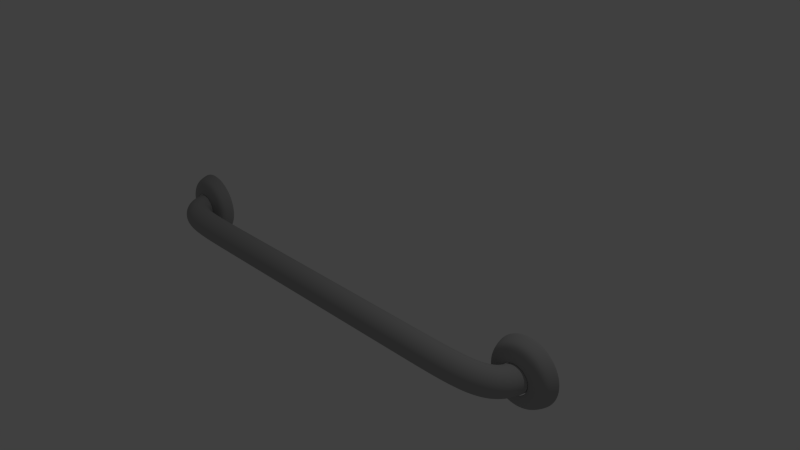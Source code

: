# Source: hand-bar.blend  (saved by Blender 2.71.5; exported with 4.5.12 LTS)
import bpy
from mathutils import Matrix  # noqa: F401  (used for matrix-valued properties, if any)

bpy.ops.wm.read_factory_settings(use_empty=True)
scene = bpy.context.scene
scene.name = 'Scene'

# ---- collections
col_collection_1 = bpy.data.collections.new('Collection 1'); scene.collection.children.link(col_collection_1)
col_collection_2 = bpy.data.collections.new('Collection 2'); scene.collection.children.link(col_collection_2)

# ---- materials (node trees are filled in below, after node groups)
mat_chrome = bpy.data.materials.new('Chrome')
mat_chrome.alpha_threshold = 0.0
mat_chrome.use_transparent_shadow = False
mat_chrome.diffuse_color = (0.402, 0.402, 0.402, 1.0)
mat_chrome.roughness = 0.5
mat_chrome.specular_intensity = 1.0
mat_chrome.line_color = (0.0, 0.0, 0.0, 1.0)

# ---- material node trees

# ---- world
world_world = bpy.data.worlds.new('World'); scene.world = world_world
world_world.color = (0.05088, 0.05088, 0.05088)
world_world.use_sun_shadow = False
world_world.sun_shadow_jitter_overblur = 0.0
world_world.cycles.sampling_method = 'MANUAL'
world_world.cycles.sample_map_resolution = 256

# ---- cameras
cam_camera = bpy.data.cameras.new('Camera')
cam_camera.clip_end = 100.0
cam_camera.lens = 35.0
cam_camera.sensor_width = 32.0
cam_camera.sensor_height = 18.0
cam_camera.ortho_scale = 7.314
cam_camera.dof.focus_distance = 0.0
cam_camera.dof.aperture_fstop = 128.0

# ---- lights
light_lamp = bpy.data.lights.new('Lamp', 'POINT')
light_lamp.transmission_factor = 0.0
light_lamp.cutoff_distance = 30.0
light_lamp.energy = 100.0
light_lamp.shadow_buffer_clip_start = 1.001
light_lamp.shadow_soft_size = 0.1
light_lamp.shadow_maximum_resolution = 0.006
light_lamp.use_absolute_resolution = True
light_lamp.cycles.use_multiple_importance_sampling = False

# ---- meshes
me_mesh = bpy.data.meshes.new('Mesh')
me_mesh.from_pydata([(-2.625, 0.4997, 2.241e-09), (-2.632, 0.4997, 0.046), (-2.649, 0.4997, 0.08734), (-2.676, 0.4998, 0.1224), (-2.711, 0.4999, 0.1494), (-2.753, 0.5, 0.1669), (-2.799, 0.5002, 0.1731), (-2.845, 0.5003, 0.1669), (-2.886, 0.5004, 0.1494), (-2.921, 0.5005, 0.1224), (-2.948, 0.5006, 0.08734), (-2.965, 0.5007, 0.046), (-2.972, 0.5007, -2.241e-09), (-2.965, 0.5007, -0.046), (-2.948, 0.5006, -0.08734), (-2.921, 0.5005, -0.1224), (-2.886, 0.5004, -0.1494), (-2.845, 0.5003, -0.1669), (-2.799, 0.5002, -0.1731), (-2.753, 0.5, -0.1669), (-2.711, 0.4999, -0.1494), (-2.676, 0.4998, -0.1224), (-2.649, 0.4997, -0.08734), (-2.632, 0.4997, -0.046), (-2.625, 0.4331, 0.02348), (-2.637, 0.4322, 0.06735), (-2.659, 0.4306, 0.1057), (-2.691, 0.4284, 0.137), (-2.729, 0.4257, 0.1595), (-2.773, 0.4225, 0.1715), (-2.819, 0.4192, 0.1715), (-2.863, 0.416, 0.1595), (-2.902, 0.4133, 0.137), (-2.933, 0.4111, 0.1057), (-2.955, 0.4094, 0.06735), (-2.967, 0.4086, 0.02348), (-2.967, 0.4086, -0.02348), (-2.955, 0.4094, -0.06735), (-2.933, 0.4111, -0.1057), (-2.902, 0.4133, -0.137), (-2.863, 0.416, -0.1595), (-2.819, 0.4192, -0.1715), (-2.773, 0.4225, -0.1715), (-2.729, 0.4257, -0.1595), (-2.691, 0.4284, -0.137), (-2.659, 0.4306, -0.1057), (-2.637, 0.4322, -0.06735), (-2.625, 0.4331, -0.02348), (-2.61, 0.338, 0.02348), (-2.622, 0.3347, 0.06735), (-2.643, 0.3285, 0.1057), (-2.673, 0.3199, 0.137), (-2.71, 0.3094, 0.1595), (-2.752, 0.2973, 0.1715), (-2.798, 0.2844, 0.1715), (-2.84, 0.2723, 0.1595), (-2.877, 0.2618, 0.137), (-2.907, 0.2532, 0.1057), (-2.928, 0.247, 0.06735), (-2.94, 0.2437, 0.02348), (-2.94, 0.2437, -0.02348), (-2.928, 0.247, -0.06735), (-2.907, 0.2532, -0.1057), (-2.877, 0.2618, -0.137), (-2.84, 0.2723, -0.1595), (-2.798, 0.2844, -0.1715), (-2.752, 0.2973, -0.1715), (-2.71, 0.3094, -0.1595), (-2.673, 0.3199, -0.137), (-2.643, 0.3285, -0.1057), (-2.622, 0.3347, -0.06735), (-2.61, 0.338, -0.02348), (-2.588, 0.2864, 0.02348), (-2.598, 0.2799, 0.06735), (-2.617, 0.2677, 0.1057), (-2.643, 0.2508, 0.137), (-2.676, 0.23, 0.1595), (-2.713, 0.2063, 0.1715), (-2.752, 0.1809, 0.1715), (-2.789, 0.1571, 0.1595), (-2.821, 0.1363, 0.137), (-2.848, 0.1194, 0.1057), (-2.867, 0.1073, 0.06735), (-2.877, 0.1008, 0.02348), (-2.877, 0.1008, -0.02348), (-2.867, 0.1073, -0.06735), (-2.848, 0.1194, -0.1057), (-2.821, 0.1363, -0.137), (-2.789, 0.1571, -0.1595), (-2.752, 0.1809, -0.1715), (-2.713, 0.2063, -0.1715), (-2.676, 0.23, -0.1595), (-2.643, 0.2508, -0.137), (-2.617, 0.2677, -0.1057), (-2.598, 0.2799, -0.06735), (-2.588, 0.2864, -0.02348), (-2.562, 0.2571, 0.02348), (-2.569, 0.2477, 0.06735), (-2.583, 0.2301, 0.1057), (-2.603, 0.2057, 0.137), (-2.627, 0.1757, 0.1595), (-2.654, 0.1414, 0.1715), (-2.683, 0.1047, 0.1715), (-2.711, 0.07035, 0.1595), (-2.734, 0.04033, 0.137), (-2.754, 0.0159, 0.1057), (-2.768, -0.001668, 0.06735), (-2.775, -0.01107, 0.02348), (-2.775, -0.01107, -0.02348), (-2.768, -0.001668, -0.06735), (-2.754, 0.0159, -0.1057), (-2.734, 0.04033, -0.137), (-2.711, 0.07035, -0.1595), (-2.683, 0.1047, -0.1715), (-2.654, 0.1414, -0.1715), (-2.627, 0.1757, -0.1595), (-2.603, 0.2057, -0.137), (-2.583, 0.2301, -0.1057), (-2.569, 0.2477, -0.06735), (-2.562, 0.2571, -0.02348), (-2.516, 0.2315, 0.02348), (-2.521, 0.2204, 0.06735), (-2.53, 0.1998, 0.1057), (-2.542, 0.171, 0.137), (-2.557, 0.1357, 0.1595), (-2.574, 0.09537, 0.1715), (-2.593, 0.05218, 0.1715), (-2.61, 0.01183, 0.1595), (-2.625, -0.02348, 0.137), (-2.637, -0.05223, 0.1057), (-2.646, -0.07289, 0.06735), (-2.651, -0.08394, 0.02348), (-2.651, -0.08394, -0.02348), (-2.646, -0.07289, -0.06735), (-2.637, -0.05223, -0.1057), (-2.625, -0.02348, -0.137), (-2.61, 0.01183, -0.1595), (-2.593, 0.05218, -0.1715), (-2.574, 0.09537, -0.1715), (-2.557, 0.1357, -0.1595), (-2.542, 0.171, -0.137), (-2.53, 0.1998, -0.1057), (-2.521, 0.2204, -0.06735), (-2.516, 0.2315, -0.02348), (-2.44, 0.2083, 0.02348), (-2.443, 0.1965, 0.06735), (-2.448, 0.1746, 0.1057), (-2.455, 0.1442, 0.137), (-2.463, 0.1067, 0.1595), (-2.473, 0.06393, 0.1715), (-2.484, 0.01815, 0.1715), (-2.493, -0.02463, 0.1595), (-2.502, -0.06207, 0.137), (-2.509, -0.09254, 0.1057), (-2.514, -0.1144, 0.06735), (-2.516, -0.1262, 0.02348), (-2.516, -0.1262, -0.02348), (-2.514, -0.1144, -0.06735), (-2.509, -0.09254, -0.1057), (-2.502, -0.06207, -0.137), (-2.493, -0.02463, -0.1595), (-2.484, 0.01815, -0.1715), (-2.473, 0.06393, -0.1715), (-2.463, 0.1067, -0.1595), (-2.455, 0.1442, -0.137), (-2.448, 0.1746, -0.1057), (-2.443, 0.1965, -0.06735), (-2.44, 0.2083, -0.02348), (-2.333, 0.191, 0.02348), (-2.335, 0.179, 0.06735), (-2.337, 0.1567, 0.1057), (-2.341, 0.1257, 0.137), (-2.346, 0.08754, 0.1595), (-2.351, 0.04396, 0.1715), (-2.356, -0.002682, 0.1715), (-2.361, -0.04626, 0.1595), (-2.366, -0.08439, 0.137), (-2.369, -0.1154, 0.1057), (-2.372, -0.1378, 0.06735), (-2.373, -0.1497, 0.02348), (-2.373, -0.1497, -0.02348), (-2.372, -0.1378, -0.06735), (-2.369, -0.1154, -0.1057), (-2.366, -0.08439, -0.137), (-2.361, -0.04626, -0.1595), (-2.356, -0.002682, -0.1715), (-2.351, 0.04396, -0.1715), (-2.346, 0.08754, -0.1595), (-2.341, 0.1257, -0.137), (-2.337, 0.1567, -0.1057), (-2.335, 0.179, -0.06735), (-2.333, 0.191, -0.02348), (-2.2, 0.1802, 0.02348), (-2.201, 0.1682, 0.06735), (-2.202, 0.1458, 0.1057), (-2.203, 0.1146, 0.137), (-2.206, 0.07625, 0.1595), (-2.208, 0.03244, 0.1715), (-2.211, -0.01445, 0.1715), (-2.213, -0.05826, 0.1595), (-2.215, -0.09659, 0.137), (-2.217, -0.1278, 0.1057), (-2.218, -0.1502, 0.06735), (-2.219, -0.1622, 0.02348), (-2.219, -0.1622, -0.02348), (-2.218, -0.1502, -0.06735), (-2.217, -0.1278, -0.1057), (-2.215, -0.09659, -0.137), (-2.213, -0.05826, -0.1595), (-2.211, -0.01445, -0.1715), (-2.208, 0.03244, -0.1715), (-2.206, 0.07625, -0.1595), (-2.203, 0.1146, -0.137), (-2.202, 0.1458, -0.1057), (-2.201, 0.1682, -0.06735), (-2.2, 0.1802, -0.02348), (-2.043, 0.1746, 0.02348), (-2.044, 0.1626, 0.06735), (-2.044, 0.1401, 0.1057), (-2.045, 0.1089, 0.137), (-2.046, 0.07049, 0.1595), (-2.047, 0.02662, 0.1715), (-2.048, -0.02032, 0.1715), (-2.049, -0.06419, 0.1595), (-2.05, -0.1026, 0.137), (-2.05, -0.1338, 0.1057), (-2.051, -0.1563, 0.06735), (-2.051, -0.1683, 0.02348), (-2.051, -0.1683, -0.02348), (-2.051, -0.1563, -0.06735), (-2.05, -0.1338, -0.1057), (-2.05, -0.1026, -0.137), (-2.049, -0.06419, -0.1595), (-2.048, -0.02032, -0.1715), (-2.047, 0.02662, -0.1715), (-2.046, 0.07049, -0.1595), (-2.045, 0.1089, -0.137), (-2.044, 0.1401, -0.1057), (-2.044, 0.1626, -0.06735), (-2.043, 0.1746, -0.02348), (-1.867, 0.1722, 0.02348), (-1.867, 0.1602, 0.06735), (-1.867, 0.1378, 0.1057), (-1.868, 0.1065, 0.137), (-1.868, 0.06811, 0.1595), (-1.868, 0.02423, 0.1715), (-1.869, -0.02272, 0.1715), (-1.869, -0.0666, 0.1595), (-1.869, -0.105, 0.137), (-1.869, -0.1362, 0.1057), (-1.87, -0.1587, 0.06735), (-1.87, -0.1707, 0.02348), (-1.87, -0.1707, -0.02348), (-1.87, -0.1587, -0.06735), (-1.869, -0.1362, -0.1057), (-1.869, -0.105, -0.137), (-1.869, -0.0666, -0.1595), (-1.869, -0.02272, -0.1715), (-1.868, 0.02423, -0.1715), (-1.868, 0.06811, -0.1595), (-1.868, 0.1065, -0.137), (-1.867, 0.1378, -0.1057), (-1.867, 0.1602, -0.06735), (-1.867, 0.1722, -0.02348), (-1.674, 0.1716, 0.02348), (-1.674, 0.1595, 0.06735), (-1.674, 0.1371, 0.1057), (-1.674, 0.1058, 0.137), (-1.674, 0.06744, 0.1595), (-1.674, 0.02356, 0.1715), (-1.674, -0.0234, 0.1715), (-1.674, -0.06727, 0.1595), (-1.674, -0.1057, 0.137), (-1.674, -0.1369, 0.1057), (-1.674, -0.1594, 0.06735), (-1.674, -0.1714, 0.02348), (-1.674, -0.1714, -0.02348), (-1.674, -0.1594, -0.06735), (-1.674, -0.1369, -0.1057), (-1.674, -0.1057, -0.137), (-1.674, -0.06727, -0.1595), (-1.674, -0.0234, -0.1715), (-1.674, 0.02356, -0.1715), (-1.674, 0.06744, -0.1595), (-1.674, 0.1058, -0.137), (-1.674, 0.1371, -0.1057), (-1.674, 0.1595, -0.06735), (-1.674, 0.1716, -0.02348), (-1.465, 0.1715, 0.02348), (-1.465, 0.1595, 0.06735), (-1.465, 0.137, 0.1057), (-1.465, 0.1057, 0.137), (-1.465, 0.06735, 0.1595), (-1.465, 0.02348, 0.1715), (-1.465, -0.02348, 0.1715), (-1.465, -0.06735, 0.1595), (-1.465, -0.1057, 0.137), (-1.465, -0.137, 0.1057), (-1.465, -0.1595, 0.06735), (-1.465, -0.1715, 0.02348), (-1.465, -0.1715, -0.02348), (-1.465, -0.1595, -0.06735), (-1.465, -0.137, -0.1057), (-1.465, -0.1057, -0.137), (-1.465, -0.06735, -0.1595), (-1.465, -0.02348, -0.1715), (-1.465, 0.02348, -0.1715), (-1.465, 0.06736, -0.1595), (-1.465, 0.1057, -0.137), (-1.465, 0.137, -0.1057), (-1.465, 0.1595, -0.06735), (-1.465, 0.1715, -0.02348), (-1.244, 0.1715, 0.02348), (-1.244, 0.1595, 0.06735), (-1.244, 0.137, 0.1057), (-1.244, 0.1057, 0.137), (-1.244, 0.06735, 0.1595), (-1.244, 0.02348, 0.1715), (-1.244, -0.02348, 0.1715), (-1.244, -0.06735, 0.1595), (-1.244, -0.1057, 0.137), (-1.244, -0.137, 0.1057), (-1.244, -0.1595, 0.06735), (-1.244, -0.1715, 0.02348), (-1.244, -0.1715, -0.02348), (-1.244, -0.1595, -0.06735), (-1.244, -0.137, -0.1057), (-1.244, -0.1057, -0.137), (-1.244, -0.06735, -0.1595), (-1.244, -0.02348, -0.1715), (-1.244, 0.02348, -0.1715), (-1.244, 0.06735, -0.1595), (-1.244, 0.1057, -0.137), (-1.244, 0.137, -0.1057), (-1.244, 0.1595, -0.06735), (-1.244, 0.1715, -0.02348), (-1.012, 0.1715, 0.02348), (-1.012, 0.1595, 0.06735), (-1.012, 0.137, 0.1057), (-1.012, 0.1057, 0.137), (-1.012, 0.06735, 0.1595), (-1.012, 0.02348, 0.1715), (-1.012, -0.02348, 0.1715), (-1.012, -0.06735, 0.1595), (-1.012, -0.1057, 0.137), (-1.012, -0.137, 0.1057), (-1.012, -0.1595, 0.06735), (-1.012, -0.1715, 0.02348), (-1.012, -0.1715, -0.02348), (-1.012, -0.1595, -0.06735), (-1.012, -0.137, -0.1057), (-1.012, -0.1057, -0.137), (-1.012, -0.06735, -0.1595), (-1.012, -0.02348, -0.1715), (-1.012, 0.02348, -0.1715), (-1.012, 0.06735, -0.1595), (-1.012, 0.1057, -0.137), (-1.012, 0.137, -0.1057), (-1.012, 0.1595, -0.06735), (-1.012, 0.1715, -0.02348), (-0.7712, 0.1715, 0.02348), (-0.7712, 0.1595, 0.06735), (-0.7712, 0.137, 0.1057), (-0.7712, 0.1057, 0.137), (-0.7712, 0.06735, 0.1595), (-0.7712, 0.02348, 0.1715), (-0.7712, -0.02348, 0.1715), (-0.7712, -0.06735, 0.1595), (-0.7712, -0.1057, 0.137), (-0.7712, -0.137, 0.1057), (-0.7712, -0.1595, 0.06735), (-0.7712, -0.1715, 0.02348), (-0.7712, -0.1715, -0.02348), (-0.7712, -0.1595, -0.06735), (-0.7712, -0.137, -0.1057), (-0.7712, -0.1057, -0.137), (-0.7712, -0.06735, -0.1595), (-0.7712, -0.02348, -0.1715), (-0.7712, 0.02348, -0.1715), (-0.7712, 0.06735, -0.1595), (-0.7712, 0.1057, -0.137), (-0.7712, 0.137, -0.1057), (-0.7712, 0.1595, -0.06735), (-0.7712, 0.1715, -0.02348), (-0.5227, 0.1715, 0.02348), (-0.5227, 0.1595, 0.06735), (-0.5227, 0.137, 0.1057), (-0.5227, 0.1057, 0.137), (-0.5227, 0.06735, 0.1595), (-0.5227, 0.02348, 0.1715), (-0.5227, -0.02348, 0.1715), (-0.5227, -0.06735, 0.1595), (-0.5227, -0.1057, 0.137), (-0.5227, -0.137, 0.1057), (-0.5227, -0.1595, 0.06735), (-0.5227, -0.1715, 0.02348), (-0.5227, -0.1715, -0.02348), (-0.5227, -0.1595, -0.06735), (-0.5227, -0.137, -0.1057), (-0.5227, -0.1057, -0.137), (-0.5227, -0.06735, -0.1595), (-0.5227, -0.02348, -0.1715), (-0.5227, 0.02348, -0.1715), (-0.5227, 0.06735, -0.1595), (-0.5227, 0.1057, -0.137), (-0.5227, 0.137, -0.1057), (-0.5227, 0.1595, -0.06735), (-0.5227, 0.1715, -0.02348), (-0.2689, 0.1715, 0.02348), (-0.2689, 0.1595, 0.06735), (-0.2689, 0.137, 0.1057), (-0.2689, 0.1057, 0.137), (-0.2689, 0.06735, 0.1595), (-0.2689, 0.02348, 0.1715), (-0.2689, -0.02348, 0.1715), (-0.2689, -0.06735, 0.1595), (-0.2689, -0.1057, 0.137), (-0.2689, -0.137, 0.1057), (-0.2689, -0.1595, 0.06735), (-0.2689, -0.1715, 0.02348), (-0.2689, -0.1715, -0.02348), (-0.2689, -0.1595, -0.06735), (-0.2689, -0.137, -0.1057), (-0.2689, -0.1057, -0.137), (-0.2689, -0.06735, -0.1595), (-0.2689, -0.02348, -0.1715), (-0.2689, 0.02348, -0.1715), (-0.2689, 0.06735, -0.1595), (-0.2689, 0.1057, -0.137), (-0.2689, 0.137, -0.1057), (-0.2689, 0.1595, -0.06735), (-0.2689, 0.1715, -0.02348), (-0.01154, 0.1715, 0.02348), (-0.01154, 0.1595, 0.06735), (-0.01154, 0.137, 0.1057), (-0.01154, 0.1057, 0.137), (-0.01154, 0.06735, 0.1595), (-0.01154, 0.02348, 0.1715), (-0.01154, -0.02348, 0.1715), (-0.01154, -0.06735, 0.1595), (-0.01154, -0.1057, 0.137), (-0.01154, -0.137, 0.1057), (-0.01154, -0.1595, 0.06735), (-0.01154, -0.1715, 0.02348), (-0.01154, -0.1715, -0.02348), (-0.01154, -0.1595, -0.06735), (-0.01154, -0.137, -0.1057), (-0.01154, -0.1057, -0.137), (-0.01154, -0.06735, -0.1595), (-0.01154, -0.02348, -0.1715), (-0.01154, 0.02348, -0.1715), (-0.01154, 0.06735, -0.1595), (-0.01154, 0.1057, -0.137), (-0.01154, 0.137, -0.1057), (-0.01154, 0.1595, -0.06735), (-0.01154, 0.1715, -0.02348), (0.2474, 0.1715, 0.02348), (0.2474, 0.1595, 0.06735), (0.2474, 0.137, 0.1057), (0.2474, 0.1057, 0.137), (0.2474, 0.06735, 0.1595), (0.2474, 0.02348, 0.1715), (0.2474, -0.02348, 0.1715), (0.2474, -0.06735, 0.1595), (0.2474, -0.1057, 0.137), (0.2474, -0.137, 0.1057), (0.2474, -0.1595, 0.06735), (0.2474, -0.1715, 0.02348), (0.2474, -0.1715, -0.02348), (0.2474, -0.1595, -0.06735), (0.2474, -0.137, -0.1057), (0.2474, -0.1057, -0.137), (0.2474, -0.06735, -0.1595), (0.2474, -0.02348, -0.1715), (0.2474, 0.02348, -0.1715), (0.2474, 0.06735, -0.1595), (0.2474, 0.1057, -0.137), (0.2474, 0.137, -0.1057), (0.2474, 0.1595, -0.06735), (0.2474, 0.1715, -0.02348), (0.5059, 0.1715, 0.02348), (0.5059, 0.1595, 0.06735), (0.5059, 0.137, 0.1057), (0.5059, 0.1057, 0.137), (0.5059, 0.06735, 0.1595), (0.5059, 0.02348, 0.1715), (0.5059, -0.02348, 0.1715), (0.5059, -0.06735, 0.1595), (0.5059, -0.1057, 0.137), (0.5059, -0.137, 0.1057), (0.5059, -0.1595, 0.06735), (0.5059, -0.1715, 0.02348), (0.5059, -0.1715, -0.02348), (0.5059, -0.1595, -0.06735), (0.5059, -0.137, -0.1057), (0.5059, -0.1057, -0.137), (0.5059, -0.06735, -0.1595), (0.5059, -0.02348, -0.1715), (0.5059, 0.02348, -0.1715), (0.5059, 0.06735, -0.1595), (0.5059, 0.1057, -0.137), (0.5059, 0.137, -0.1057), (0.5059, 0.1595, -0.06735), (0.5059, 0.1715, -0.02348), (0.7619, 0.1715, 0.02348), (0.7619, 0.1595, 0.06735), (0.7619, 0.137, 0.1057), (0.7619, 0.1057, 0.137), (0.7619, 0.06735, 0.1595), (0.7619, 0.02348, 0.1715), (0.7619, -0.02348, 0.1715), (0.7619, -0.06735, 0.1595), (0.7619, -0.1057, 0.137), (0.7619, -0.137, 0.1057), (0.7619, -0.1595, 0.06735), (0.7619, -0.1715, 0.02348), (0.7619, -0.1715, -0.02348), (0.7619, -0.1595, -0.06735), (0.7619, -0.137, -0.1057), (0.7619, -0.1057, -0.137), (0.7619, -0.06735, -0.1595), (0.7619, -0.02348, -0.1715), (0.7619, 0.02348, -0.1715), (0.7619, 0.06735, -0.1595), (0.7619, 0.1057, -0.137), (0.7619, 0.137, -0.1057), (0.7619, 0.1595, -0.06735), (0.7619, 0.1715, -0.02348), (1.013, 0.1715, 0.02348), (1.013, 0.1595, 0.06735), (1.013, 0.137, 0.1057), (1.013, 0.1057, 0.137), (1.013, 0.06735, 0.1595), (1.013, 0.02348, 0.1715), (1.013, -0.02348, 0.1715), (1.013, -0.06735, 0.1595), (1.013, -0.1057, 0.137), (1.013, -0.137, 0.1057), (1.013, -0.1595, 0.06735), (1.013, -0.1715, 0.02348), (1.013, -0.1715, -0.02348), (1.013, -0.1595, -0.06735), (1.013, -0.137, -0.1057), (1.013, -0.1057, -0.137), (1.013, -0.06735, -0.1595), (1.013, -0.02348, -0.1715), (1.013, 0.02348, -0.1715), (1.013, 0.06735, -0.1595), (1.013, 0.1057, -0.137), (1.013, 0.137, -0.1057), (1.013, 0.1595, -0.06735), (1.013, 0.1715, -0.02348), (1.258, 0.1715, 0.02348), (1.258, 0.1595, 0.06735), (1.258, 0.137, 0.1057), (1.258, 0.1057, 0.137), (1.258, 0.06735, 0.1595), (1.258, 0.02348, 0.1715), (1.258, -0.02348, 0.1715), (1.258, -0.06735, 0.1595), (1.258, -0.1057, 0.137), (1.258, -0.137, 0.1057), (1.258, -0.1595, 0.06735), (1.258, -0.1715, 0.02348), (1.258, -0.1715, -0.02348), (1.258, -0.1595, -0.06735), (1.258, -0.137, -0.1057), (1.258, -0.1057, -0.137), (1.258, -0.06735, -0.1595), (1.258, -0.02348, -0.1715), (1.258, 0.02348, -0.1715), (1.258, 0.06735, -0.1595), (1.258, 0.1057, -0.137), (1.258, 0.137, -0.1057), (1.258, 0.1595, -0.06735), (1.258, 0.1715, -0.02348), (1.494, 0.1715, 0.02348), (1.494, 0.1595, 0.06735), (1.494, 0.137, 0.1057), (1.494, 0.1057, 0.137), (1.494, 0.06735, 0.1595), (1.494, 0.02348, 0.1715), (1.494, -0.02348, 0.1715), (1.494, -0.06735, 0.1595), (1.494, -0.1057, 0.137), (1.494, -0.137, 0.1057), (1.494, -0.1595, 0.06735), (1.494, -0.1715, 0.02348), (1.494, -0.1715, -0.02348), (1.494, -0.1595, -0.06735), (1.494, -0.137, -0.1057), (1.494, -0.1057, -0.137), (1.494, -0.06735, -0.1595), (1.494, -0.02348, -0.1715), (1.494, 0.02348, -0.1715), (1.494, 0.06735, -0.1595), (1.494, 0.1057, -0.137), (1.494, 0.137, -0.1057), (1.494, 0.1595, -0.06735), (1.494, 0.1715, -0.02348), (1.718, 0.1715, 0.02348), (1.718, 0.1595, 0.06735), (1.718, 0.137, 0.1057), (1.718, 0.1058, 0.137), (1.718, 0.06737, 0.1595), (1.718, 0.02349, 0.1715), (1.718, -0.02347, 0.1715), (1.718, -0.06734, 0.1595), (1.718, -0.1057, 0.137), (1.718, -0.137, 0.1057), (1.718, -0.1595, 0.06735), (1.718, -0.1715, 0.02348), (1.718, -0.1715, -0.02348), (1.718, -0.1595, -0.06735), (1.718, -0.137, -0.1057), (1.718, -0.1057, -0.137), (1.718, -0.06734, -0.1595), (1.718, -0.02347, -0.1715), (1.718, 0.02349, -0.1715), (1.718, 0.06737, -0.1595), (1.718, 0.1058, -0.137), (1.718, 0.137, -0.1057), (1.718, 0.1595, -0.06735), (1.718, 0.1715, -0.02348), (1.929, 0.1718, 0.02348), (1.929, 0.1598, 0.06735), (1.929, 0.1373, 0.1057), (1.929, 0.106, 0.137), (1.929, 0.06764, 0.1595), (1.929, 0.02377, 0.1715), (1.93, -0.02319, 0.1715), (1.93, -0.06707, 0.1595), (1.93, -0.1055, 0.137), (1.93, -0.1367, 0.1057), (1.93, -0.1592, 0.06735), (1.93, -0.1712, 0.02348), (1.93, -0.1712, -0.02348), (1.93, -0.1592, -0.06735), (1.93, -0.1367, -0.1057), (1.93, -0.1055, -0.137), (1.93, -0.06707, -0.1595), (1.93, -0.02319, -0.1715), (1.929, 0.02377, -0.1715), (1.929, 0.06764, -0.1595), (1.929, 0.106, -0.137), (1.929, 0.1373, -0.1057), (1.929, 0.1598, -0.06735), (1.929, 0.1718, -0.02348), (2.123, 0.1731, 0.02348), (2.123, 0.1611, 0.06735), (2.124, 0.1386, 0.1057), (2.124, 0.1074, 0.137), (2.125, 0.06899, 0.1595), (2.125, 0.02512, 0.1715), (2.126, -0.02184, 0.1715), (2.126, -0.06571, 0.1595), (2.127, -0.1041, 0.137), (2.127, -0.1353, 0.1057), (2.127, -0.1578, 0.06735), (2.128, -0.1698, 0.02348), (2.128, -0.1698, -0.02348), (2.127, -0.1578, -0.06735), (2.127, -0.1353, -0.1057), (2.127, -0.1041, -0.137), (2.126, -0.06571, -0.1595), (2.126, -0.02184, -0.1715), (2.125, 0.02512, -0.1715), (2.125, 0.06899, -0.1595), (2.124, 0.1074, -0.137), (2.124, 0.1386, -0.1057), (2.123, 0.1611, -0.06735), (2.123, 0.1731, -0.02348), (2.298, 0.1769, 0.02348), (2.299, 0.1649, 0.06735), (2.3, 0.1424, 0.1057), (2.301, 0.1112, 0.137), (2.302, 0.07281, 0.1595), (2.304, 0.02896, 0.1715), (2.305, -0.01797, 0.1715), (2.307, -0.06182, 0.1595), (2.308, -0.1002, 0.137), (2.309, -0.1314, 0.1057), (2.31, -0.1539, 0.06735), (2.31, -0.1659, 0.02348), (2.31, -0.1659, -0.02348), (2.31, -0.1539, -0.06735), (2.309, -0.1314, -0.1057), (2.308, -0.1002, -0.137), (2.307, -0.06182, -0.1595), (2.305, -0.01797, -0.1715), (2.304, 0.02896, -0.1715), (2.302, 0.07281, -0.1595), (2.301, 0.1112, -0.137), (2.3, 0.1424, -0.1057), (2.299, 0.1649, -0.06735), (2.298, 0.1769, -0.02348), (2.452, 0.1849, 0.02348), (2.453, 0.1729, 0.06735), (2.454, 0.1505, 0.1057), (2.457, 0.1193, 0.137), (2.46, 0.08105, 0.1595), (2.463, 0.0373, 0.1715), (2.467, -0.009513, 0.1715), (2.47, -0.05326, 0.1595), (2.473, -0.09153, 0.137), (2.476, -0.1227, 0.1057), (2.477, -0.1451, 0.06735), (2.478, -0.1571, 0.02348), (2.478, -0.1571, -0.02348), (2.477, -0.1451, -0.06735), (2.476, -0.1227, -0.1057), (2.473, -0.09153, -0.137), (2.47, -0.05326, -0.1595), (2.467, -0.009513, -0.1715), (2.463, 0.0373, -0.1715), (2.46, 0.08105, -0.1595), (2.457, 0.1193, -0.137), (2.454, 0.1505, -0.1057), (2.453, 0.1729, -0.06735), (2.452, 0.1849, -0.02348), (2.579, 0.1989, 0.02348), (2.581, 0.187, 0.06735), (2.585, 0.1648, 0.1057), (2.589, 0.134, 0.137), (2.595, 0.09602, 0.1595), (2.602, 0.05268, 0.1715), (2.609, 0.006287, 0.1715), (2.616, -0.03706, 0.1595), (2.622, -0.07499, 0.137), (2.627, -0.1059, 0.1057), (2.63, -0.1281, 0.06735), (2.632, -0.1399, 0.02348), (2.632, -0.1399, -0.02348), (2.63, -0.1281, -0.06735), (2.627, -0.1059, -0.1057), (2.622, -0.07499, -0.137), (2.616, -0.03706, -0.1595), (2.609, 0.006287, -0.1715), (2.602, 0.05268, -0.1715), (2.595, 0.09602, -0.1595), (2.589, 0.134, -0.137), (2.585, 0.1648, -0.1057), (2.581, 0.187, -0.06735), (2.579, 0.1989, -0.02348), (2.677, 0.2198, 0.02348), (2.68, 0.2083, 0.06735), (2.687, 0.1867, 0.1057), (2.696, 0.1568, 0.137), (2.707, 0.12, 0.1595), (2.719, 0.07801, 0.1715), (2.733, 0.03303, 0.1715), (2.745, -0.009001, 0.1595), (2.756, -0.04577, 0.137), (2.765, -0.07571, 0.1057), (2.772, -0.09723, 0.06735), (2.775, -0.1087, 0.02348), (2.775, -0.1087, -0.02348), (2.772, -0.09723, -0.06735), (2.765, -0.07571, -0.1057), (2.756, -0.04577, -0.137), (2.745, -0.009001, -0.1595), (2.733, 0.03303, -0.1715), (2.719, 0.07801, -0.1715), (2.707, 0.12, -0.1595), (2.696, 0.1568, -0.137), (2.687, 0.1867, -0.1057), (2.68, 0.2083, -0.06735), (2.677, 0.2198, -0.02348), (2.741, 0.2454, 0.02348), (2.747, 0.2349, 0.06735), (2.758, 0.2153, 0.1057), (2.773, 0.1881, 0.137), (2.792, 0.1546, 0.1595), (2.813, 0.1163, 0.1715), (2.836, 0.07539, 0.1715), (2.858, 0.03713, 0.1595), (2.877, 0.003653, 0.137), (2.892, -0.0236, 0.1057), (2.903, -0.04319, 0.06735), (2.909, -0.05368, 0.02348), (2.909, -0.05368, -0.02348), (2.903, -0.04319, -0.06735), (2.892, -0.0236, -0.1057), (2.877, 0.003653, -0.137), (2.858, 0.03713, -0.1595), (2.836, 0.07539, -0.1715), (2.813, 0.1163, -0.1715), (2.792, 0.1546, -0.1595), (2.773, 0.1881, -0.137), (2.758, 0.2153, -0.1057), (2.747, 0.2349, -0.06735), (2.741, 0.2454, -0.02348), (2.777, 0.2723, 0.02348), (2.785, 0.264, 0.06735), (2.802, 0.2487, 0.1057), (2.825, 0.2273, 0.137), (2.853, 0.2011, 0.1595), (2.885, 0.1711, 0.1715), (2.919, 0.139, 0.1715), (2.951, 0.109, 0.1595), (2.979, 0.08273, 0.137), (3.002, 0.06136, 0.1057), (3.018, 0.046, 0.06735), (3.027, 0.03778, 0.02348), (3.027, 0.03778, -0.02348), (3.018, 0.046, -0.06735), (3.002, 0.06136, -0.1057), (2.979, 0.08273, -0.137), (2.951, 0.109, -0.1595), (2.919, 0.139, -0.1715), (2.885, 0.1711, -0.1715), (2.853, 0.2011, -0.1595), (2.825, 0.2273, -0.137), (2.802, 0.2487, -0.1057), (2.785, 0.264, -0.06735), (2.777, 0.2723, -0.02348), (2.8, 0.309, 0.02348), (2.811, 0.304, 0.06735), (2.832, 0.2947, 0.1057), (2.86, 0.2818, 0.137), (2.895, 0.2659, 0.1595), (2.935, 0.2478, 0.1715), (2.978, 0.2283, 0.1715), (3.018, 0.2102, 0.1595), (3.053, 0.1943, 0.137), (3.081, 0.1814, 0.1057), (3.102, 0.1721, 0.06735), (3.113, 0.1671, 0.02348), (3.113, 0.1671, -0.02348), (3.102, 0.1721, -0.06735), (3.081, 0.1814, -0.1057), (3.053, 0.1943, -0.137), (3.018, 0.2102, -0.1595), (2.978, 0.2283, -0.1715), (2.935, 0.2478, -0.1715), (2.895, 0.2659, -0.1595), (2.86, 0.2818, -0.137), (2.832, 0.2947, -0.1057), (2.811, 0.304, -0.06735), (2.8, 0.309, -0.02348), (2.82, 0.3795, 0.02348), (2.832, 0.3775, 0.06735), (2.854, 0.3737, 0.1057), (2.885, 0.3685, 0.137), (2.923, 0.362, 0.1595), (2.966, 0.3547, 0.1715), (3.012, 0.3468, 0.1715), (3.056, 0.3394, 0.1595), (3.093, 0.3329, 0.137), (3.124, 0.3277, 0.1057), (3.146, 0.3239, 0.06735), (3.158, 0.3219, 0.02348), (3.158, 0.3219, -0.02348), (3.146, 0.3239, -0.06735), (3.124, 0.3277, -0.1057), (3.093, 0.3329, -0.137), (3.056, 0.3394, -0.1595), (3.012, 0.3468, -0.1715), (2.966, 0.3547, -0.1715), (2.923, 0.362, -0.1595), (2.885, 0.3685, -0.137), (2.854, 0.3737, -0.1057), (2.832, 0.3775, -0.06735), (2.82, 0.3795, -0.02348), (2.829, 0.4993, 0.02348), (2.841, 0.4993, 0.06735), (2.863, 0.4993, 0.1057), (2.894, 0.4993, 0.137), (2.933, 0.4993, 0.1595), (2.977, 0.4993, 0.1715), (3.024, 0.4992, 0.1715), (3.067, 0.4992, 0.1595), (3.106, 0.4992, 0.137), (3.137, 0.4992, 0.1057), (3.16, 0.4992, 0.06735), (3.172, 0.4992, 0.02348), (3.172, 0.4992, -0.02348), (3.16, 0.4992, -0.06735), (3.137, 0.4992, -0.1057), (3.106, 0.4992, -0.137), (3.067, 0.4992, -0.1595), (3.024, 0.4992, -0.1715), (2.977, 0.4993, -0.1715), (2.933, 0.4993, -0.1595), (2.894, 0.4993, -0.137), (2.863, 0.4993, -0.1057), (2.841, 0.4993, -0.06735), (2.829, 0.4993, -0.02348)], [], [(49, 25, 26, 50), (53, 54, 78, 77), (76, 52, 53, 77), (11, 35, 34), (50, 26, 27, 51), (52, 28, 29, 53), (51, 27, 28, 52), (80, 56, 57, 81), (79, 55, 56, 80), (12, 36, 35), (53, 29, 30, 54), (36, 13, 37), (55, 54, 30, 31), (55, 31, 32, 56), (56, 32, 33, 57), (57, 33, 34, 58), (84, 60, 61, 85), (58, 34, 35, 59), (88, 87, 63, 64), (88, 64, 65, 89), (43, 20, 44), (90, 89, 65, 66), (63, 39, 40, 64), (64, 40, 41, 65), (44, 21, 45), (65, 41, 42, 66), (67, 66, 42, 43), (95, 72, 96, 119), (67, 43, 44, 68), (69, 68, 44, 45), (75, 76, 100, 99), (69, 45, 46, 70), (70, 46, 47, 71), (48, 71, 47, 24), (4, 28, 27), (6, 30, 29), (7, 31, 30), (78, 54, 55, 79), (10, 34, 33), (31, 8, 32), (32, 9, 33), (85, 61, 62, 86), (86, 62, 63, 87), (59, 35, 36, 60), (60, 36, 37, 61), (61, 37, 38, 62), (62, 38, 39, 63), (92, 68, 69, 93), (94, 93, 69, 70), (74, 75, 99, 98), (24, 1, 25), (101, 77, 78, 102), (73, 49, 50, 74), (74, 50, 51, 75), (51, 52, 76, 75), (105, 81, 82, 106), (118, 94, 95, 119), (81, 57, 58, 82), (82, 58, 59, 83), (83, 59, 60, 84), (14, 38, 37), (15, 39, 38), (41, 18, 42), (42, 19, 43), (40, 17, 41), (39, 16, 40), (90, 66, 67, 91), (91, 67, 68, 92), (45, 22, 46), (46, 23, 47), (94, 70, 71, 95), (72, 48, 49, 73), (104, 80, 81, 105), (83, 84, 108, 107), (108, 84, 85, 109), (114, 115, 139, 138), (122, 98, 99, 123), (102, 103, 127, 126), (120, 96, 97, 121), (106, 82, 83, 107), (112, 113, 137, 136), (111, 87, 88, 112), (113, 114, 138, 137), (112, 88, 89, 113), (113, 89, 90, 114), (114, 90, 91, 115), (115, 91, 92, 116), (116, 92, 93, 117), (117, 93, 94, 118), (143, 119, 96, 120), (121, 97, 98, 122), (144, 120, 121, 145), (73, 74, 98, 97), (123, 99, 100, 124), (124, 100, 101, 125), (101, 102, 126, 125), (76, 77, 101, 100), (102, 78, 79, 103), (103, 79, 80, 104), (142, 118, 119, 143), (109, 85, 86, 110), (110, 86, 87, 111), (124, 125, 149, 148), (150, 126, 127, 151), (103, 104, 128, 127), (104, 105, 129, 128), (105, 106, 130, 129), (106, 107, 131, 130), (107, 108, 132, 131), (108, 109, 133, 132), (133, 109, 110, 134), (110, 111, 135, 134), (111, 112, 136, 135), (141, 142, 166, 165), (166, 142, 143, 167), (145, 121, 122, 146), (168, 144, 145, 169), (147, 123, 124, 148), (127, 128, 152, 151), (182, 181, 157, 158), (133, 134, 158, 157), (161, 137, 138, 162), (163, 139, 140, 164), (140, 141, 165, 164), (115, 116, 140, 139), (116, 117, 141, 140), (141, 117, 118, 142), (144, 167, 143, 120), (147, 146, 122, 123), (149, 125, 126, 150), (128, 129, 153, 152), (153, 129, 130, 154), (154, 130, 131, 155), (155, 131, 132, 156), (132, 133, 157, 156), (185, 184, 160, 161), (185, 161, 162, 186), (162, 138, 139, 163), (164, 165, 189, 188), (191, 167, 144, 168), (181, 180, 156, 157), (182, 158, 159, 183), (184, 183, 159, 160), (158, 134, 135, 159), (159, 135, 136, 160), (160, 136, 137, 161), (189, 165, 166, 190), (214, 190, 191, 215), (168, 169, 193, 192), (166, 167, 191, 190), (170, 146, 147, 171), (171, 147, 148, 172), (197, 173, 174, 198), (199, 175, 176, 200), (172, 148, 149, 173), (173, 149, 150, 174), (174, 150, 151, 175), (175, 151, 152, 176), (176, 152, 153, 177), (177, 153, 154, 178), (179, 178, 154, 155), (180, 179, 155, 156), (211, 187, 188, 212), (186, 162, 163, 187), (187, 163, 164, 188), (192, 193, 217, 216), (215, 191, 168, 192), (194, 170, 171, 195), (169, 145, 146, 170), (200, 176, 177, 201), (201, 177, 178, 202), (202, 178, 179, 203), (230, 206, 207, 231), (203, 179, 180, 204), (212, 188, 189, 213), (198, 174, 175, 199), (204, 180, 181, 205), (205, 181, 182, 206), (206, 182, 183, 207), (232, 208, 209, 233), (207, 183, 184, 208), (234, 210, 211, 235), (208, 184, 185, 209), (210, 209, 185, 186), (210, 186, 187, 211), (213, 189, 190, 214), (215, 192, 216, 239), (169, 170, 194, 193), (197, 198, 222, 221), (198, 199, 223, 222), (195, 171, 172, 196), (196, 172, 173, 197), (226, 227, 251, 250), (230, 231, 255, 254), (205, 206, 230, 229), (231, 207, 208, 232), (233, 209, 210, 234), (235, 211, 212, 236), (261, 237, 238, 262), (217, 218, 242, 241), (264, 240, 241, 265), (199, 200, 224, 223), (228, 229, 253, 252), (253, 229, 230, 254), (204, 205, 229, 228), (236, 212, 213, 237), (237, 213, 214, 238), (315, 291, 292, 316), (240, 263, 239, 216), (240, 216, 217, 241), (239, 238, 214, 215), (217, 193, 194, 218), (218, 194, 195, 219), (219, 195, 196, 220), (196, 197, 221, 220), (248, 224, 225, 249), (200, 201, 225, 224), (225, 201, 202, 226), (226, 202, 203, 227), (227, 203, 204, 228), (259, 235, 236, 260), (238, 239, 263, 262), (260, 236, 237, 261), (218, 219, 243, 242), (219, 220, 244, 243), (220, 221, 245, 244), (221, 222, 246, 245), (222, 223, 247, 246), (223, 224, 248, 247), (225, 226, 250, 249), (227, 228, 252, 251), (262, 263, 287, 286), (267, 243, 244, 268), (266, 242, 243, 267), (268, 244, 245, 269), (269, 245, 246, 270), (270, 246, 247, 271), (272, 248, 249, 273), (275, 251, 252, 276), (277, 253, 254, 278), (279, 255, 256, 280), (307, 283, 284, 308), (231, 232, 256, 255), (256, 232, 233, 257), (257, 233, 234, 258), (258, 234, 235, 259), (288, 264, 265, 289), (264, 287, 263, 240), (271, 247, 248, 272), (297, 273, 274, 298), (274, 250, 251, 275), (300, 276, 277, 301), (276, 252, 253, 277), (278, 254, 255, 279), (256, 257, 281, 280), (257, 258, 282, 281), (258, 259, 283, 282), (259, 260, 284, 283), (260, 261, 285, 284), (261, 262, 286, 285), (287, 264, 288, 311), (265, 241, 242, 266), (296, 272, 273, 297), (298, 274, 275, 299), (299, 275, 276, 300), (273, 249, 250, 274), (279, 280, 304, 303), (281, 282, 306, 305), (308, 284, 285, 309), (309, 285, 286, 310), (360, 336, 337, 361), (312, 288, 289, 313), (310, 286, 287, 311), (290, 266, 267, 291), (291, 267, 268, 292), (316, 292, 293, 317), (317, 293, 294, 318), (292, 268, 269, 293), (293, 269, 270, 294), (319, 295, 296, 320), (294, 270, 271, 295), (295, 271, 272, 296), (320, 296, 297, 321), (301, 277, 278, 302), (302, 278, 279, 303), (304, 280, 281, 305), (306, 282, 283, 307), (335, 311, 288, 312), (289, 265, 266, 290), (330, 306, 307, 331), (359, 335, 312, 336), (314, 290, 291, 315), (318, 294, 295, 319), (345, 321, 322, 346), (321, 297, 298, 322), (347, 323, 324, 348), (322, 298, 299, 323), (323, 299, 300, 324), (324, 300, 301, 325), (325, 301, 302, 326), (327, 326, 302, 303), (327, 303, 304, 328), (329, 305, 306, 330), (328, 304, 305, 329), (383, 359, 336, 360), (357, 333, 334, 358), (332, 308, 309, 333), (333, 309, 310, 334), (312, 313, 337, 336), (334, 310, 311, 335), (313, 289, 290, 314), (346, 322, 323, 347), (324, 325, 349, 348), (358, 359, 383, 382), (352, 328, 329, 353), (354, 330, 331, 355), (355, 331, 332, 356), (356, 332, 333, 357), (331, 307, 308, 332), (313, 314, 338, 337), (338, 314, 315, 339), (315, 316, 340, 339), (316, 317, 341, 340), (317, 318, 342, 341), (342, 318, 319, 343), (319, 320, 344, 343), (320, 321, 345, 344), (353, 329, 330, 354), (358, 334, 335, 359), (384, 360, 361, 385), (364, 340, 341, 365), (341, 342, 366, 365), (394, 370, 371, 395), (374, 350, 351, 375), (351, 352, 376, 375), (352, 353, 377, 376), (349, 325, 326, 350), (350, 326, 327, 351), (351, 327, 328, 352), (339, 340, 364, 363), (342, 343, 367, 366), (343, 344, 368, 367), (374, 375, 399, 398), (353, 354, 378, 377), (354, 355, 379, 378), (381, 382, 406, 405), (408, 384, 385, 409), (382, 383, 407, 406), (337, 338, 362, 361), (362, 338, 339, 363), (443, 419, 420, 444), (392, 368, 369, 393), (393, 369, 370, 394), (344, 345, 369, 368), (345, 346, 370, 369), (346, 347, 371, 370), (371, 347, 348, 372), (372, 348, 349, 373), (349, 350, 374, 373), (377, 378, 402, 401), (380, 381, 405, 404), (355, 356, 380, 379), (380, 356, 357, 381), (357, 358, 382, 381), (407, 383, 360, 384), (386, 362, 363, 387), (415, 414, 390, 391), (415, 391, 392, 416), (417, 393, 394, 418), (416, 392, 393, 417), (392, 391, 367, 368), (396, 397, 421, 420), (396, 395, 371, 372), (423, 399, 400, 424), (372, 373, 397, 396), (373, 374, 398, 397), (375, 376, 400, 399), (400, 376, 377, 401), (402, 378, 379, 403), (379, 380, 404, 403), (480, 456, 457, 481), (431, 407, 384, 408), (385, 361, 362, 386), (411, 387, 388, 412), (413, 412, 388, 389), (413, 389, 390, 414), (387, 363, 364, 388), (364, 365, 389, 388), (390, 389, 365, 366), (390, 366, 367, 391), (421, 397, 398, 422), (422, 398, 399, 423), (477, 453, 454, 478), (424, 400, 401, 425), (455, 431, 408, 432), (432, 408, 409, 433), (456, 432, 433, 457), (430, 406, 407, 431), (409, 385, 386, 410), (410, 386, 387, 411), (418, 394, 395, 419), (419, 395, 396, 420), (453, 452, 428, 429), (455, 432, 456, 479), (453, 429, 430, 454), (454, 430, 431, 455), (439, 440, 464, 463), (438, 414, 415, 439), (444, 420, 421, 445), (446, 422, 423, 447), (451, 427, 428, 452), (425, 401, 402, 426), (426, 402, 403, 427), (403, 404, 428, 427), (428, 404, 405, 429), (429, 405, 406, 430), (434, 410, 411, 435), (438, 439, 463, 462), (437, 413, 414, 438), (440, 441, 465, 464), (439, 415, 416, 440), (440, 416, 417, 441), (441, 417, 418, 442), (418, 419, 443, 442), (445, 421, 422, 446), (472, 448, 449, 473), (447, 423, 424, 448), (448, 424, 425, 449), (474, 450, 451, 475), (449, 425, 426, 450), (451, 450, 426, 427), (409, 410, 434, 433), (513, 512, 488, 489), (435, 411, 412, 436), (436, 412, 413, 437), (478, 479, 503, 502), (470, 446, 447, 471), (471, 447, 448, 472), (475, 451, 452, 476), (458, 434, 435, 459), (459, 435, 436, 460), (436, 437, 461, 460), (437, 438, 462, 461), (469, 445, 446, 470), (478, 454, 455, 479), (474, 473, 449, 450), (500, 476, 477, 501), (476, 452, 453, 477), (526, 502, 503, 527), (479, 456, 480, 503), (505, 504, 480, 481), (433, 434, 458, 457), (509, 485, 486, 510), (486, 462, 463, 487), (488, 464, 465, 489), (465, 466, 490, 489), (465, 441, 442, 466), (466, 442, 443, 467), (467, 443, 444, 468), (468, 444, 445, 469), (507, 506, 482, 483), (457, 458, 482, 481), (483, 459, 460, 484), (509, 508, 484, 485), (485, 461, 462, 486), (511, 487, 488, 512), (511, 510, 486, 487), (487, 463, 464, 488), (466, 467, 491, 490), (467, 468, 492, 491), (468, 469, 493, 492), (469, 470, 494, 493), (470, 471, 495, 494), (495, 471, 472, 496), (472, 473, 497, 496), (473, 474, 498, 497), (498, 474, 475, 499), (475, 476, 500, 499), (477, 478, 502, 501), (552, 528, 529, 553), (508, 507, 483, 484), (458, 459, 483, 482), (484, 460, 461, 485), (514, 490, 491, 515), (492, 493, 517, 516), (547, 546, 522, 523), (496, 497, 521, 520), (557, 533, 534, 558), (527, 503, 480, 504), (513, 489, 490, 514), (515, 491, 492, 516), (517, 493, 494, 518), (518, 494, 495, 519), (497, 498, 522, 521), (498, 499, 523, 522), (549, 525, 526, 550), (550, 526, 527, 551), (576, 552, 553, 577), (528, 504, 505, 529), (505, 481, 482, 506), (536, 512, 513, 537), (519, 495, 496, 520), (547, 523, 524, 548), (549, 548, 524, 525), (499, 500, 524, 523), (500, 501, 525, 524), (525, 501, 502, 526), (528, 551, 527, 504), (530, 506, 507, 531), (531, 507, 508, 532), (532, 508, 509, 533), (533, 509, 510, 534), (559, 535, 536, 560), (560, 536, 537, 561), (534, 510, 511, 535), (536, 535, 511, 512), (537, 513, 514, 538), (538, 514, 515, 539), (515, 516, 540, 539), (516, 517, 541, 540), (517, 518, 542, 541), (568, 544, 545, 569), (570, 546, 547, 571), (569, 545, 546, 570), (571, 547, 548, 572), (545, 521, 522, 546), (575, 551, 528, 552), (554, 530, 531, 555), (505, 506, 530, 529), (556, 532, 533, 557), (558, 534, 535, 559), (561, 537, 538, 562), (562, 538, 539, 563), (540, 541, 565, 564), (565, 541, 542, 566), (595, 596, 620, 619), (567, 566, 542, 543), (598, 574, 575, 599), (568, 567, 543, 544), (594, 570, 571, 595), (542, 518, 519, 543), (543, 519, 520, 544), (545, 544, 520, 521), (577, 553, 554, 578), (554, 555, 579, 578), (600, 576, 577, 601), (531, 532, 556, 555), (563, 539, 540, 564), (574, 550, 551, 575), (573, 574, 598, 597), (623, 599, 576, 600), (572, 548, 549, 573), (573, 549, 550, 574), (575, 552, 576, 599), (625, 624, 600, 601), (529, 530, 554, 553), (583, 584, 608, 607), (558, 559, 583, 582), (583, 559, 560, 584), (561, 562, 586, 585), (586, 562, 563, 587), (605, 581, 582, 606), (633, 609, 610, 634), (590, 591, 615, 614), (617, 593, 594, 618), (643, 619, 620, 644), (593, 569, 570, 594), (571, 572, 596, 595), (625, 601, 602, 626), (596, 572, 573, 597), (579, 555, 556, 580), (580, 556, 557, 581), (581, 557, 558, 582), (584, 560, 561, 585), (563, 564, 588, 587), (564, 565, 589, 588), (565, 566, 590, 589), (590, 566, 567, 591), (591, 567, 568, 592), (592, 568, 569, 593), (621, 597, 598, 622), (627, 626, 602, 603), (648, 624, 625, 649), (622, 598, 599, 623), (601, 577, 578, 602), (602, 578, 579, 603), (628, 604, 605, 629), (603, 579, 580, 604), (605, 604, 580, 581), (582, 583, 607, 606), (686, 662, 663, 687), (584, 585, 609, 608), (585, 586, 610, 609), (586, 587, 611, 610), (587, 588, 612, 611), (588, 589, 613, 612), (613, 589, 590, 614), (591, 592, 616, 615), (616, 592, 593, 617), (594, 595, 619, 618), (671, 647, 624, 648), (622, 623, 647, 646), (606, 607, 631, 630), (631, 607, 608, 632), (632, 608, 609, 633), (634, 610, 611, 635), (635, 611, 612, 636), (636, 612, 613, 637), (666, 665, 641, 642), (642, 618, 619, 643), (644, 620, 621, 645), (621, 622, 646, 645), (596, 597, 621, 620), (624, 647, 623, 600), (627, 603, 604, 628), (605, 606, 630, 629), (662, 661, 637, 638), (662, 638, 639, 663), (663, 639, 640, 664), (637, 613, 614, 638), (691, 667, 668, 692), (639, 615, 616, 640), (640, 616, 617, 641), (641, 617, 618, 642), (644, 645, 669, 668), (695, 671, 648, 672), (670, 646, 647, 671), (656, 632, 633, 657), (661, 660, 636, 637), (664, 640, 641, 665), (638, 614, 615, 639), (667, 643, 644, 668), (696, 672, 673, 697), (650, 626, 627, 651), (652, 651, 627, 628), (678, 654, 655, 679), (652, 628, 629, 653), (654, 630, 631, 655), (653, 629, 630, 654), (655, 631, 632, 656), (657, 633, 634, 658), (658, 634, 635, 659), (684, 660, 661, 685), (660, 659, 635, 636), (648, 649, 673, 672), (667, 666, 642, 643), (669, 645, 646, 670), (694, 670, 671, 695), (625, 626, 650, 649), (679, 680, 704, 703), (679, 655, 656, 680), (680, 656, 657, 681), (682, 658, 659, 683), (681, 657, 658, 682), (689, 665, 666, 690), (699, 675, 676, 700), (676, 677, 701, 700), (726, 702, 703, 727), (683, 659, 660, 684), (686, 687, 711, 710), (661, 662, 686, 685), (713, 689, 690, 714), (714, 690, 691, 715), (687, 663, 664, 688), (688, 664, 665, 689), (690, 666, 667, 691), (717, 693, 694, 718), (692, 668, 669, 693), (693, 669, 670, 694), (695, 672, 696, 719), (649, 650, 674, 673), (650, 651, 675, 674), (651, 652, 676, 675), (676, 652, 653, 677), (677, 653, 654, 678), (711, 687, 688, 712), (712, 688, 689, 713), (698, 699, 723, 722), (745, 744, 720, 721), (701, 702, 726, 725), (701, 677, 678, 702), (702, 678, 679, 703), (680, 681, 705, 704), (707, 708, 732, 731), (684, 685, 709, 708), (709, 685, 686, 710), (720, 743, 719, 696), (720, 696, 697, 721), (718, 694, 695, 719), (697, 673, 674, 698), (698, 674, 675, 699), (703, 704, 728, 727), (681, 682, 706, 705), (682, 683, 707, 706), (707, 683, 684, 708), (739, 715, 716, 740), (716, 717, 741, 740), (717, 718, 742, 741), (767, 743, 720, 744), (715, 691, 692, 716), (716, 692, 693, 717), (721, 697, 698, 722), (749, 725, 726, 750), (699, 700, 724, 723), (704, 705, 729, 728), (705, 706, 730, 729), (706, 707, 731, 730), (708, 709, 733, 732), (787, 763, 764, 788), (737, 738, 762, 761), (718, 719, 743, 742), (746, 722, 723, 747), (723, 724, 748, 747), (748, 724, 725, 749), (700, 701, 725, 724), (756, 732, 733, 757), (757, 733, 734, 758), (709, 710, 734, 733), (710, 711, 735, 734), (711, 712, 736, 735), (736, 712, 713, 737), (737, 713, 714, 738), (738, 714, 715, 739), (790, 766, 767, 791), (768, 744, 745, 769), (742, 743, 767, 766), (777, 753, 754, 778), (780, 779, 755, 756), (778, 754, 755, 779), (781, 757, 758, 782), (780, 756, 757, 781), (758, 734, 735, 759), (785, 761, 762, 786), (760, 759, 735, 736), (760, 736, 737, 761), (738, 739, 763, 762), (739, 740, 764, 763), (740, 741, 765, 764), (741, 742, 766, 765), (791, 767, 744, 768), (770, 746, 747, 771), (771, 747, 748, 772), (745, 721, 722, 746), (776, 752, 753, 777), (750, 726, 727, 751), (751, 727, 728, 752), (752, 728, 729, 753), (753, 729, 730, 754), (754, 730, 731, 755), (755, 731, 732, 756), (786, 762, 763, 787), (788, 764, 765, 789), (789, 765, 766, 790), (815, 791, 768, 792), (792, 768, 769, 793), (796, 772, 773, 797), (772, 748, 749, 773), (773, 749, 750, 774), (774, 750, 751, 775), (775, 751, 752, 776), (782, 758, 759, 783), (783, 759, 760, 784), (784, 760, 761, 785), (840, 816, 817, 841), (769, 745, 746, 770), (795, 771, 772, 796), (797, 773, 774, 798), (804, 805, 829, 828), (799, 775, 776, 800), (803, 779, 780, 804), (794, 770, 771, 795), (774, 775, 799, 798), (802, 803, 827, 826), (803, 804, 828, 827), (802, 778, 779, 803), (804, 780, 781, 805), (805, 781, 782, 806), (807, 806, 782, 783), (807, 783, 784, 808), (808, 784, 785, 809), (809, 785, 786, 810), (810, 786, 787, 811), (811, 787, 788, 812), (836, 812, 813, 837), (837, 813, 814, 838), (812, 788, 789, 813), (813, 789, 790, 814), (815, 792, 816, 839), (793, 794, 818, 817), (792, 793, 817, 816), (814, 790, 791, 815), (793, 769, 770, 794), (800, 776, 777, 801), (801, 777, 778, 802), (862, 838, 839, 863), (833, 809, 810, 834), (835, 811, 812, 836), (842, 818, 819, 843), (794, 795, 819, 818), (819, 795, 796, 820), (796, 797, 821, 820), (821, 797, 798, 822), (822, 798, 799, 823), (799, 800, 824, 823), (824, 800, 801, 825), (825, 801, 802, 826), (855, 831, 832, 856), (834, 810, 811, 835), (839, 838, 814, 815), (863, 839, 816, 840), (817, 818, 842, 841), (864, 840, 841, 865), (823, 824, 848, 847), (876, 875, 851, 852), (877, 853, 854, 878), (830, 831, 855, 854), (805, 806, 830, 829), (830, 806, 807, 831), (831, 807, 808, 832), (832, 808, 809, 833), (819, 820, 844, 843), (871, 847, 848, 872), (844, 820, 821, 845), (872, 848, 849, 873), (824, 825, 849, 848), (876, 852, 853, 877), (852, 828, 829, 853), (853, 829, 830, 854), (832, 833, 857, 856), (857, 833, 834, 858), (858, 834, 835, 859), (835, 836, 860, 859), (836, 837, 861, 860), (837, 838, 862, 861), (887, 863, 840, 864), (845, 821, 822, 846), (822, 823, 847, 846), (873, 849, 850, 874), (825, 826, 850, 849), (850, 826, 827, 851), (851, 827, 828, 852), (884, 860, 861, 885), (885, 861, 862, 886), (886, 862, 863, 887), (866, 842, 843, 867), (867, 843, 844, 868), (870, 869, 845, 846), (870, 846, 847, 871), (874, 850, 851, 875), (878, 854, 855, 879), (879, 855, 856, 880), (880, 856, 857, 881), (883, 859, 860, 884), (865, 841, 842, 866), (868, 844, 845, 869), (881, 857, 858, 882), (882, 858, 859, 883), (95, 71, 48, 72), (2, 26, 25), (3, 27, 26), (72, 73, 97, 96), (47, 0, 24), (48, 24, 25, 49), (0, 1, 24), (2, 25, 1), (2, 3, 26), (4, 27, 3), (4, 5, 28), (6, 29, 5), (6, 7, 30), (8, 31, 7), (8, 9, 32), (10, 33, 9), (10, 11, 34), (12, 35, 11), (12, 13, 36), (14, 37, 13), (14, 15, 38), (16, 39, 15), (16, 17, 40), (17, 18, 41), (18, 19, 42), (19, 20, 43), (20, 21, 44), (21, 22, 45), (22, 23, 46), (47, 23, 0), (5, 29, 28)])
me_mesh.polygons.foreach_set('use_smooth', [True] * 888)
me_mesh.materials.append(mat_chrome)
me_mesh.use_remesh_preserve_volume = False
me_mesh.use_remesh_preserve_attributes = False
me_mesh.use_mirror_vertex_groups = False
me_mesh.update()
me_circle_004 = bpy.data.meshes.new('Circle.004')
me_circle_004.from_pydata([(0.0, 1.0, 0.0), (-0.3827, 0.9239, 0.0), (-0.7071, 0.7071, 0.0), (-0.9239, 0.3827, 0.0), (-1.0, -4.371e-08, 0.0), (-0.9239, -0.3827, 0.0), (-0.7071, -0.7071, 0.0), (-0.3827, -0.9239, 0.0), (-1.51e-07, -1.0, 0.0), (0.3827, -0.9239, 0.0), (0.7071, -0.7071, 0.0), (0.9239, -0.3827, 0.0), (1.0, 1.192e-08, 0.0), (0.9239, 0.3827, 0.0), (0.7071, 0.7071, 0.0), (0.3827, 0.9239, 0.0), (-3.735e-09, 0.8997, 0.3417), (-0.3443, 0.8312, 0.3417), (-0.6362, 0.6362, 0.3417), (-0.8312, 0.3443, 0.3417), (-0.8997, -3.821e-08, 0.3417), (-0.8312, -0.3443, 0.3417), (-0.6362, -0.6362, 0.3417), (-0.3443, -0.8312, 0.3417), (-1.396e-07, -0.8997, 0.3417), (0.3443, -0.8312, 0.3417), (0.6362, -0.6362, 0.3417), (0.8312, -0.3443, 0.3417), (0.8997, 1.185e-08, 0.3417), (0.8312, 0.3443, 0.3417), (0.6362, 0.6362, 0.3417), (0.3443, 0.8312, 0.3417), (-2.267e-08, 0.7304, 0.4176), (-0.2795, 0.6748, 0.4176), (-0.5164, 0.5164, 0.4176), (-0.6748, 0.2795, 0.4176), (-0.7304, -2.961e-08, 0.4176), (-0.6748, -0.2795, 0.4176), (-0.5164, -0.5164, 0.4176), (-0.2795, -0.6748, 0.4176), (-1.329e-07, -0.7304, 0.4176), (0.2795, -0.6748, 0.4176), (0.5164, -0.5164, 0.4176), (0.6748, -0.2795, 0.4176), (0.7304, 1.102e-08, 0.4176), (0.6748, 0.2795, 0.4176), (0.5164, 0.5164, 0.4176), (0.2795, 0.6748, 0.4176), (-5.445e-08, 0.4174, 0.4935), (-0.1597, 0.3857, 0.4935), (-0.2952, 0.2952, 0.4935), (-0.3857, 0.1597, 0.4935), (-0.4174, -1.214e-08, 0.4935), (-0.3857, -0.1597, 0.4935), (-0.2952, -0.2952, 0.4935), (-0.1597, -0.3857, 0.4935), (-1.175e-07, -0.4174, 0.4935), (0.1597, -0.3857, 0.4935), (0.2952, -0.2952, 0.4935), (0.3857, -0.1597, 0.4935), (0.4174, 1.109e-08, 0.4935), (0.3857, 0.1597, 0.4935), (0.2952, 0.2952, 0.4935), (0.1597, 0.3857, 0.4935), (0.0, 0.976, -0.00704), (-0.3735, 0.9017, -0.00704), (-0.6901, 0.6901, -0.00704), (-0.9017, 0.3735, -0.00704), (-0.976, -4.371e-08, -0.00704), (-0.9017, -0.3735, -0.00704), (-0.6901, -0.6901, -0.00704), (-0.3735, -0.9017, -0.00704), (-1.51e-07, -0.976, -0.00704), (0.3735, -0.9017, -0.00704), (0.6901, -0.6901, -0.00704), (0.9017, -0.3735, -0.00704), (0.976, 1.192e-08, -0.00704), (0.9017, 0.3735, -0.00704), (0.6901, 0.6901, -0.00704), (0.3735, 0.9017, -0.00704), (-3.735e-09, 0.8804, 0.3258), (-0.3369, 0.8134, 0.3258), (-0.6225, 0.6225, 0.3258), (-0.8134, 0.3369, 0.3258), (-0.8804, -3.821e-08, 0.3258), (-0.8134, -0.3369, 0.3258), (-0.6225, -0.6225, 0.3258), (-0.3369, -0.8134, 0.3258), (-1.396e-07, -0.8804, 0.3258), (0.3369, -0.8134, 0.3258), (0.6225, -0.6225, 0.3258), (0.8134, -0.3369, 0.3258), (0.8804, 1.185e-08, 0.3258), (0.8134, 0.3369, 0.3258), (0.6225, 0.6225, 0.3258), (0.3369, 0.8134, 0.3258), (-2.267e-08, 0.722, 0.394), (-0.2763, 0.6671, 0.394), (-0.5105, 0.5105, 0.394), (-0.6671, 0.2763, 0.394), (-0.722, -2.961e-08, 0.394), (-0.6671, -0.2763, 0.394), (-0.5105, -0.5105, 0.394), (-0.2763, -0.6671, 0.394), (-1.329e-07, -0.722, 0.394), (0.2763, -0.6671, 0.394), (0.5105, -0.5105, 0.394), (0.6671, -0.2763, 0.394), (0.722, 1.102e-08, 0.394), (0.6671, 0.2763, 0.394), (0.5105, 0.5105, 0.394), (0.2763, 0.6671, 0.394), (-5.445e-08, 0.4115, 0.4692), (-0.1575, 0.3802, 0.4692), (-0.291, 0.291, 0.4692), (-0.3802, 0.1575, 0.4692), (-0.4115, -1.214e-08, 0.4692), (-0.3802, -0.1575, 0.4692), (-0.291, -0.291, 0.4692), (-0.1575, -0.3802, 0.4692), (-1.175e-07, -0.4115, 0.4692), (0.1575, -0.3802, 0.4692), (0.291, -0.291, 0.4692), (0.3802, -0.1575, 0.4692), (0.4115, 1.109e-08, 0.4692), (0.3802, 0.1575, 0.4692), (0.291, 0.291, 0.4692), (0.1575, 0.3802, 0.4692)], [], [(5, 6, 22, 21), (3, 4, 20, 19), (14, 15, 31, 30), (1, 2, 18, 17), (12, 13, 29, 28), (10, 11, 27, 26), (8, 9, 25, 24), (6, 7, 23, 22), (4, 5, 21, 20), (15, 0, 16, 31), (2, 3, 19, 18), (13, 14, 30, 29), (0, 1, 17, 16), (11, 12, 28, 27), (9, 10, 26, 25), (7, 8, 24, 23), (16, 17, 33, 32), (27, 28, 44, 43), (25, 26, 42, 41), (23, 24, 40, 39), (21, 22, 38, 37), (19, 20, 36, 35), (30, 31, 47, 46), (17, 18, 34, 33), (28, 29, 45, 44), (26, 27, 43, 42), (24, 25, 41, 40), (22, 23, 39, 38), (20, 21, 37, 36), (31, 16, 32, 47), (18, 19, 35, 34), (29, 30, 46, 45), (33, 34, 50, 49), (44, 45, 61, 60), (42, 43, 59, 58), (40, 41, 57, 56), (38, 39, 55, 54), (36, 37, 53, 52), (47, 32, 48, 63), (34, 35, 51, 50), (45, 46, 62, 61), (32, 33, 49, 48), (43, 44, 60, 59), (41, 42, 58, 57), (39, 40, 56, 55), (37, 38, 54, 53), (35, 36, 52, 51), (46, 47, 63, 62), (85, 86, 70, 69), (83, 84, 68, 67), (94, 95, 79, 78), (81, 82, 66, 65), (92, 93, 77, 76), (90, 91, 75, 74), (88, 89, 73, 72), (86, 87, 71, 70), (84, 85, 69, 68), (95, 80, 64, 79), (82, 83, 67, 66), (93, 94, 78, 77), (80, 81, 65, 64), (91, 92, 76, 75), (89, 90, 74, 73), (87, 88, 72, 71), (96, 97, 81, 80), (107, 108, 92, 91), (105, 106, 90, 89), (103, 104, 88, 87), (101, 102, 86, 85), (99, 100, 84, 83), (110, 111, 95, 94), (97, 98, 82, 81), (108, 109, 93, 92), (106, 107, 91, 90), (104, 105, 89, 88), (102, 103, 87, 86), (100, 101, 85, 84), (111, 96, 80, 95), (98, 99, 83, 82), (109, 110, 94, 93), (113, 114, 98, 97), (124, 125, 109, 108), (122, 123, 107, 106), (120, 121, 105, 104), (118, 119, 103, 102), (116, 117, 101, 100), (127, 112, 96, 111), (114, 115, 99, 98), (125, 126, 110, 109), (112, 113, 97, 96), (123, 124, 108, 107), (121, 122, 106, 105), (119, 120, 104, 103), (117, 118, 102, 101), (115, 116, 100, 99), (126, 127, 111, 110), (1, 0, 64, 65), (2, 1, 65, 66), (3, 2, 66, 67), (4, 3, 67, 68), (5, 4, 68, 69), (6, 5, 69, 70), (7, 6, 70, 71), (8, 7, 71, 72), (9, 8, 72, 73), (10, 9, 73, 74), (11, 10, 74, 75), (12, 11, 75, 76), (13, 12, 76, 77), (14, 13, 77, 78), (15, 14, 78, 79), (0, 15, 79, 64), (48, 49, 113, 112), (49, 50, 114, 113), (50, 51, 115, 114), (51, 52, 116, 115), (52, 53, 117, 116), (53, 54, 118, 117), (54, 55, 119, 118), (55, 56, 120, 119), (56, 57, 121, 120), (57, 58, 122, 121), (58, 59, 123, 122), (59, 60, 124, 123), (60, 61, 125, 124), (61, 62, 126, 125), (62, 63, 127, 126), (63, 48, 112, 127)])
me_circle_004.polygons.foreach_set('use_smooth', [True] * 128)
me_circle_004.materials.append(mat_chrome)
me_circle_004.use_remesh_preserve_volume = False
me_circle_004.use_remesh_preserve_attributes = False
me_circle_004.use_mirror_vertex_groups = False
me_circle_004.update()
me_circle_003 = bpy.data.meshes.new('Circle.003')
me_circle_003.from_pydata([(0.0, 1.0, 0.0), (-0.3827, 0.9239, 0.0), (-0.7071, 0.7071, 0.0), (-0.9239, 0.3827, 0.0), (-1.0, -4.371e-08, 0.0), (-0.9239, -0.3827, 0.0), (-0.7071, -0.7071, 0.0), (-0.3827, -0.9239, 0.0), (-1.51e-07, -1.0, 0.0), (0.3827, -0.9239, 0.0), (0.7071, -0.7071, 0.0), (0.9239, -0.3827, 0.0), (1.0, 1.192e-08, 0.0), (0.9239, 0.3827, 0.0), (0.7071, 0.7071, 0.0), (0.3827, 0.9239, 0.0), (-3.735e-09, 0.8997, 0.3417), (-0.3443, 0.8312, 0.3417), (-0.6362, 0.6362, 0.3417), (-0.8312, 0.3443, 0.3417), (-0.8997, -3.821e-08, 0.3417), (-0.8312, -0.3443, 0.3417), (-0.6362, -0.6362, 0.3417), (-0.3443, -0.8312, 0.3417), (-1.396e-07, -0.8997, 0.3417), (0.3443, -0.8312, 0.3417), (0.6362, -0.6362, 0.3417), (0.8312, -0.3443, 0.3417), (0.8997, 1.185e-08, 0.3417), (0.8312, 0.3443, 0.3417), (0.6362, 0.6362, 0.3417), (0.3443, 0.8312, 0.3417), (-2.267e-08, 0.7304, 0.4176), (-0.2795, 0.6748, 0.4176), (-0.5164, 0.5164, 0.4176), (-0.6748, 0.2795, 0.4176), (-0.7304, -2.961e-08, 0.4176), (-0.6748, -0.2795, 0.4176), (-0.5164, -0.5164, 0.4176), (-0.2795, -0.6748, 0.4176), (-1.329e-07, -0.7304, 0.4176), (0.2795, -0.6748, 0.4176), (0.5164, -0.5164, 0.4176), (0.6748, -0.2795, 0.4176), (0.7304, 1.102e-08, 0.4176), (0.6748, 0.2795, 0.4176), (0.5164, 0.5164, 0.4176), (0.2795, 0.6748, 0.4176), (-5.445e-08, 0.4174, 0.4935), (-0.1597, 0.3857, 0.4935), (-0.2952, 0.2952, 0.4935), (-0.3857, 0.1597, 0.4935), (-0.4174, -1.214e-08, 0.4935), (-0.3857, -0.1597, 0.4935), (-0.2952, -0.2952, 0.4935), (-0.1597, -0.3857, 0.4935), (-1.175e-07, -0.4174, 0.4935), (0.1597, -0.3857, 0.4935), (0.2952, -0.2952, 0.4935), (0.3857, -0.1597, 0.4935), (0.4174, 1.109e-08, 0.4935), (0.3857, 0.1597, 0.4935), (0.2952, 0.2952, 0.4935), (0.1597, 0.3857, 0.4935), (0.0, 0.976, -0.00704), (-0.3735, 0.9017, -0.00704), (-0.6901, 0.6901, -0.00704), (-0.9017, 0.3735, -0.00704), (-0.976, -4.371e-08, -0.00704), (-0.9017, -0.3735, -0.00704), (-0.6901, -0.6901, -0.00704), (-0.3735, -0.9017, -0.00704), (-1.51e-07, -0.976, -0.00704), (0.3735, -0.9017, -0.00704), (0.6901, -0.6901, -0.00704), (0.9017, -0.3735, -0.00704), (0.976, 1.192e-08, -0.00704), (0.9017, 0.3735, -0.00704), (0.6901, 0.6901, -0.00704), (0.3735, 0.9017, -0.00704), (-3.735e-09, 0.8804, 0.3258), (-0.3369, 0.8134, 0.3258), (-0.6225, 0.6225, 0.3258), (-0.8134, 0.3369, 0.3258), (-0.8804, -3.821e-08, 0.3258), (-0.8134, -0.3369, 0.3258), (-0.6225, -0.6225, 0.3258), (-0.3369, -0.8134, 0.3258), (-1.396e-07, -0.8804, 0.3258), (0.3369, -0.8134, 0.3258), (0.6225, -0.6225, 0.3258), (0.8134, -0.3369, 0.3258), (0.8804, 1.185e-08, 0.3258), (0.8134, 0.3369, 0.3258), (0.6225, 0.6225, 0.3258), (0.3369, 0.8134, 0.3258), (-2.267e-08, 0.722, 0.394), (-0.2763, 0.6671, 0.394), (-0.5105, 0.5105, 0.394), (-0.6671, 0.2763, 0.394), (-0.722, -2.961e-08, 0.394), (-0.6671, -0.2763, 0.394), (-0.5105, -0.5105, 0.394), (-0.2763, -0.6671, 0.394), (-1.329e-07, -0.722, 0.394), (0.2763, -0.6671, 0.394), (0.5105, -0.5105, 0.394), (0.6671, -0.2763, 0.394), (0.722, 1.102e-08, 0.394), (0.6671, 0.2763, 0.394), (0.5105, 0.5105, 0.394), (0.2763, 0.6671, 0.394), (-5.445e-08, 0.4115, 0.4692), (-0.1575, 0.3802, 0.4692), (-0.291, 0.291, 0.4692), (-0.3802, 0.1575, 0.4692), (-0.4115, -1.214e-08, 0.4692), (-0.3802, -0.1575, 0.4692), (-0.291, -0.291, 0.4692), (-0.1575, -0.3802, 0.4692), (-1.175e-07, -0.4115, 0.4692), (0.1575, -0.3802, 0.4692), (0.291, -0.291, 0.4692), (0.3802, -0.1575, 0.4692), (0.4115, 1.109e-08, 0.4692), (0.3802, 0.1575, 0.4692), (0.291, 0.291, 0.4692), (0.1575, 0.3802, 0.4692)], [], [(5, 6, 22, 21), (3, 4, 20, 19), (14, 15, 31, 30), (1, 2, 18, 17), (12, 13, 29, 28), (10, 11, 27, 26), (8, 9, 25, 24), (6, 7, 23, 22), (4, 5, 21, 20), (15, 0, 16, 31), (2, 3, 19, 18), (13, 14, 30, 29), (0, 1, 17, 16), (11, 12, 28, 27), (9, 10, 26, 25), (7, 8, 24, 23), (16, 17, 33, 32), (27, 28, 44, 43), (25, 26, 42, 41), (23, 24, 40, 39), (21, 22, 38, 37), (19, 20, 36, 35), (30, 31, 47, 46), (17, 18, 34, 33), (28, 29, 45, 44), (26, 27, 43, 42), (24, 25, 41, 40), (22, 23, 39, 38), (20, 21, 37, 36), (31, 16, 32, 47), (18, 19, 35, 34), (29, 30, 46, 45), (33, 34, 50, 49), (44, 45, 61, 60), (42, 43, 59, 58), (40, 41, 57, 56), (38, 39, 55, 54), (36, 37, 53, 52), (47, 32, 48, 63), (34, 35, 51, 50), (45, 46, 62, 61), (32, 33, 49, 48), (43, 44, 60, 59), (41, 42, 58, 57), (39, 40, 56, 55), (37, 38, 54, 53), (35, 36, 52, 51), (46, 47, 63, 62), (85, 86, 70, 69), (83, 84, 68, 67), (94, 95, 79, 78), (81, 82, 66, 65), (92, 93, 77, 76), (90, 91, 75, 74), (88, 89, 73, 72), (86, 87, 71, 70), (84, 85, 69, 68), (95, 80, 64, 79), (82, 83, 67, 66), (93, 94, 78, 77), (80, 81, 65, 64), (91, 92, 76, 75), (89, 90, 74, 73), (87, 88, 72, 71), (96, 97, 81, 80), (107, 108, 92, 91), (105, 106, 90, 89), (103, 104, 88, 87), (101, 102, 86, 85), (99, 100, 84, 83), (110, 111, 95, 94), (97, 98, 82, 81), (108, 109, 93, 92), (106, 107, 91, 90), (104, 105, 89, 88), (102, 103, 87, 86), (100, 101, 85, 84), (111, 96, 80, 95), (98, 99, 83, 82), (109, 110, 94, 93), (113, 114, 98, 97), (124, 125, 109, 108), (122, 123, 107, 106), (120, 121, 105, 104), (118, 119, 103, 102), (116, 117, 101, 100), (127, 112, 96, 111), (114, 115, 99, 98), (125, 126, 110, 109), (112, 113, 97, 96), (123, 124, 108, 107), (121, 122, 106, 105), (119, 120, 104, 103), (117, 118, 102, 101), (115, 116, 100, 99), (126, 127, 111, 110), (1, 0, 64, 65), (2, 1, 65, 66), (3, 2, 66, 67), (4, 3, 67, 68), (5, 4, 68, 69), (6, 5, 69, 70), (7, 6, 70, 71), (8, 7, 71, 72), (9, 8, 72, 73), (10, 9, 73, 74), (11, 10, 74, 75), (12, 11, 75, 76), (13, 12, 76, 77), (14, 13, 77, 78), (15, 14, 78, 79), (0, 15, 79, 64), (48, 49, 113, 112), (49, 50, 114, 113), (50, 51, 115, 114), (51, 52, 116, 115), (52, 53, 117, 116), (53, 54, 118, 117), (54, 55, 119, 118), (55, 56, 120, 119), (56, 57, 121, 120), (57, 58, 122, 121), (58, 59, 123, 122), (59, 60, 124, 123), (60, 61, 125, 124), (61, 62, 126, 125), (62, 63, 127, 126), (63, 48, 112, 127)])
me_circle_003.polygons.foreach_set('use_smooth', [True] * 128)
me_circle_003.materials.append(mat_chrome)
me_circle_003.use_remesh_preserve_volume = False
me_circle_003.use_remesh_preserve_attributes = False
me_circle_003.use_mirror_vertex_groups = False
me_circle_003.update()

# ---- objects
ob_bar = bpy.data.objects.new('Bar', me_mesh)
ob_lamp = bpy.data.objects.new('Lamp', light_lamp)
ob_camera = bpy.data.objects.new('Camera', cam_camera)
ob_ring2 = bpy.data.objects.new('Ring2', me_circle_004)
ob_ring1 = bpy.data.objects.new('Ring1', me_circle_003)

# ---- transforms, parenting, visibility, modifiers, constraints
ob_bar.location = (0.0, -1.068, 0.0)
ob_bar.lineart.crease_threshold = 0.0
_m = ob_bar.modifiers.new('Subsurf', 'SUBSURF')
_m.uv_smooth = 'PRESERVE_CORNERS'
_m.quality = 2
_m.levels = 2
_m.show_only_control_edges = False
ob_lamp.location = (4.076, 1.005, 5.904)
ob_lamp.rotation_euler = (0.6503, 0.05522, 1.866)
ob_lamp.lock_rotations_4d = False
ob_lamp.empty_display_type = 'ARROWS'
ob_lamp.color = (0.0, 0.0, 0.0, 0.0)
ob_lamp.lineart.crease_threshold = 0.0
ob_camera.location = (7.481, -6.508, 5.344)
ob_camera.rotation_euler = (1.109, 0.01082, 0.8149)
ob_camera.lock_rotations_4d = False
ob_camera.empty_display_type = 'ARROWS'
ob_camera.color = (0.0, 0.0, 0.0, 0.0)
ob_camera.display_type = 'WIRE'
ob_camera.lineart.crease_threshold = 0.0
ob_ring2.parent = ob_bar
ob_ring2.matrix_parent_inverse = Matrix(((1.0, 0.0, 0.0, 0.0), (0.0, 1.0, 0.0, 1.068), (0.0, 0.0, 1.0, 0.0), (0.0, 0.0, 0.0, 1.0)))
ob_ring2.location = (2.978, -0.5552, 0.0)
ob_ring2.rotation_euler = (-1.571, -0.0, 3.142)
ob_ring2.scale = (0.4326, 0.4326, 0.4326)
ob_ring2.lineart.crease_threshold = 0.0
_m = ob_ring2.modifiers.new('Subsurf', 'SUBSURF')
_m.uv_smooth = 'PRESERVE_CORNERS'
_m.quality = 2
_m.levels = 2
_m.show_only_control_edges = False
ob_ring1.parent = ob_bar
ob_ring1.matrix_parent_inverse = Matrix(((1.0, 0.0, 0.0, 0.0), (0.0, 1.0, 0.0, 1.068), (0.0, 0.0, 1.0, 0.0), (0.0, 0.0, 0.0, 1.0)))
ob_ring1.location = (-2.778, -0.5552, 0.0)
ob_ring1.rotation_euler = (-1.571, -0.0, 3.142)
ob_ring1.scale = (0.4326, 0.4326, 0.4326)
ob_ring1.lineart.crease_threshold = 0.0
_m = ob_ring1.modifiers.new('Subsurf', 'SUBSURF')
_m.uv_smooth = 'PRESERVE_CORNERS'
_m.quality = 2
_m.levels = 2
_m.show_only_control_edges = False

# ---- collection membership
col_collection_1.objects.link(ob_bar)
col_collection_1.objects.link(ob_lamp)
col_collection_1.objects.link(ob_camera)
col_collection_2.objects.link(ob_ring2)
col_collection_2.objects.link(ob_ring1)

# ---- scene / render settings (as saved in the file)
scene.camera = ob_camera
scene.frame_start = 1; scene.frame_end = 250; scene.frame_set(1)
scene.render.engine = 'BLENDER_EEVEE_NEXT'
scene.render.resolution_percentage = 50
scene.render.dither_intensity = 0.0
scene.cycles.use_denoising = False
scene.cycles.samples = 10
scene.cycles.sampling_pattern = 'TABULATED_SOBOL'
scene.cycles.light_sampling_threshold = 0.0
scene.cycles.use_adaptive_sampling = False
scene.cycles.use_light_tree = False
scene.cycles.blur_glossy = 0.0
scene.cycles.pixel_filter_type = 'GAUSSIAN'
scene.cycles.sample_clamp_indirect = 0.0
scene.view_settings.view_transform = 'Standard'
bpy.context.view_layer.update()

